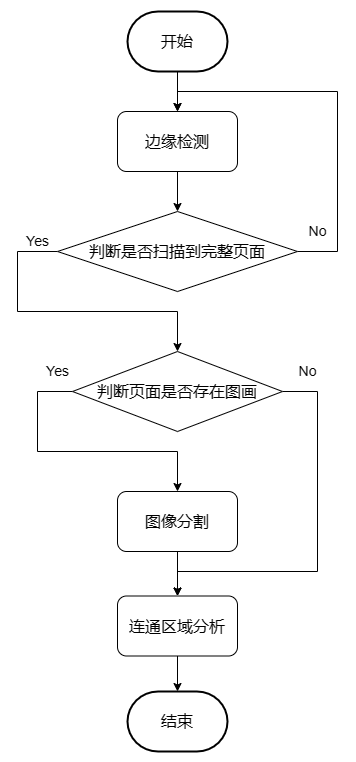

The diagram above was exported from draw.io. Its source (the exported page's mxGraphModel, read from the mxfile embedded in the PNG):
<mxGraphModel dx="2017" dy="1124" grid="1" gridSize="10" guides="1" tooltips="1" connect="1" arrows="1" fold="1" page="1" pageScale="1" pageWidth="827" pageHeight="1169" math="0" shadow="0">
  <root>
    <mxCell id="0" />
    <mxCell id="1" parent="0" />
    <mxCell id="Z1ZvzYNeSh9PK195ItK9-7" value="" style="edgeStyle=orthogonalEdgeStyle;rounded=0;orthogonalLoop=1;jettySize=auto;html=1;fontSize=16;" edge="1" parent="1" source="Z1ZvzYNeSh9PK195ItK9-1" target="Z1ZvzYNeSh9PK195ItK9-3">
      <mxGeometry relative="1" as="geometry" />
    </mxCell>
    <mxCell id="Z1ZvzYNeSh9PK195ItK9-1" value="开始" style="strokeWidth=2;html=1;shape=mxgraph.flowchart.terminator;whiteSpace=wrap;fontSize=16;" vertex="1" parent="1">
      <mxGeometry x="350" y="100" width="100" height="60" as="geometry" />
    </mxCell>
    <mxCell id="Z1ZvzYNeSh9PK195ItK9-2" value="结束" style="strokeWidth=2;html=1;shape=mxgraph.flowchart.terminator;whiteSpace=wrap;fontSize=16;" vertex="1" parent="1">
      <mxGeometry x="350" y="780" width="100" height="60" as="geometry" />
    </mxCell>
    <mxCell id="Z1ZvzYNeSh9PK195ItK9-15" value="" style="edgeStyle=orthogonalEdgeStyle;rounded=0;orthogonalLoop=1;jettySize=auto;html=1;" edge="1" parent="1" source="Z1ZvzYNeSh9PK195ItK9-3" target="Z1ZvzYNeSh9PK195ItK9-14">
      <mxGeometry relative="1" as="geometry" />
    </mxCell>
    <mxCell id="Z1ZvzYNeSh9PK195ItK9-3" value="边缘检测" style="rounded=1;whiteSpace=wrap;html=1;fontSize=16;" vertex="1" parent="1">
      <mxGeometry x="340" y="200" width="120" height="60" as="geometry" />
    </mxCell>
    <mxCell id="Z1ZvzYNeSh9PK195ItK9-9" style="edgeStyle=orthogonalEdgeStyle;rounded=0;orthogonalLoop=1;jettySize=auto;html=1;entryX=0.5;entryY=0;entryDx=0;entryDy=0;fontSize=16;" edge="1" parent="1" source="Z1ZvzYNeSh9PK195ItK9-4" target="Z1ZvzYNeSh9PK195ItK9-5">
      <mxGeometry relative="1" as="geometry">
        <Array as="points">
          <mxPoint x="260" y="480" />
          <mxPoint x="260" y="540" />
          <mxPoint x="400" y="540" />
        </Array>
      </mxGeometry>
    </mxCell>
    <mxCell id="Z1ZvzYNeSh9PK195ItK9-13" style="edgeStyle=orthogonalEdgeStyle;rounded=0;orthogonalLoop=1;jettySize=auto;html=1;entryX=0.5;entryY=0;entryDx=0;entryDy=0;fontSize=16;" edge="1" parent="1" source="Z1ZvzYNeSh9PK195ItK9-4" target="Z1ZvzYNeSh9PK195ItK9-6">
      <mxGeometry relative="1" as="geometry">
        <mxPoint x="400" y="680" as="targetPoint" />
        <Array as="points">
          <mxPoint x="540" y="480" />
          <mxPoint x="540" y="660" />
          <mxPoint x="400" y="660" />
        </Array>
      </mxGeometry>
    </mxCell>
    <mxCell id="Z1ZvzYNeSh9PK195ItK9-4" value="判断页面是否存在图画" style="rhombus;whiteSpace=wrap;html=1;fontSize=16;" vertex="1" parent="1">
      <mxGeometry x="295" y="440" width="210" height="80" as="geometry" />
    </mxCell>
    <mxCell id="Z1ZvzYNeSh9PK195ItK9-11" value="" style="edgeStyle=orthogonalEdgeStyle;rounded=0;orthogonalLoop=1;jettySize=auto;html=1;fontSize=16;" edge="1" parent="1" source="Z1ZvzYNeSh9PK195ItK9-5" target="Z1ZvzYNeSh9PK195ItK9-6">
      <mxGeometry relative="1" as="geometry">
        <Array as="points">
          <mxPoint x="400" y="690" />
          <mxPoint x="400" y="690" />
        </Array>
      </mxGeometry>
    </mxCell>
    <mxCell id="Z1ZvzYNeSh9PK195ItK9-5" value="图像分割" style="rounded=1;whiteSpace=wrap;html=1;fontSize=16;" vertex="1" parent="1">
      <mxGeometry x="340" y="580" width="120" height="60" as="geometry" />
    </mxCell>
    <mxCell id="Z1ZvzYNeSh9PK195ItK9-12" value="" style="edgeStyle=orthogonalEdgeStyle;rounded=0;orthogonalLoop=1;jettySize=auto;html=1;fontSize=16;" edge="1" parent="1" source="Z1ZvzYNeSh9PK195ItK9-6" target="Z1ZvzYNeSh9PK195ItK9-2">
      <mxGeometry relative="1" as="geometry" />
    </mxCell>
    <mxCell id="Z1ZvzYNeSh9PK195ItK9-6" value="连通区域分析" style="rounded=1;whiteSpace=wrap;html=1;fontSize=16;" vertex="1" parent="1">
      <mxGeometry x="340" y="684.5" width="120" height="60" as="geometry" />
    </mxCell>
    <mxCell id="Z1ZvzYNeSh9PK195ItK9-16" style="edgeStyle=orthogonalEdgeStyle;rounded=0;orthogonalLoop=1;jettySize=auto;html=1;entryX=0.5;entryY=0;entryDx=0;entryDy=0;" edge="1" parent="1" source="Z1ZvzYNeSh9PK195ItK9-14" target="Z1ZvzYNeSh9PK195ItK9-4">
      <mxGeometry relative="1" as="geometry">
        <Array as="points">
          <mxPoint x="240" y="340" />
          <mxPoint x="240" y="400" />
          <mxPoint x="400" y="400" />
        </Array>
      </mxGeometry>
    </mxCell>
    <mxCell id="Z1ZvzYNeSh9PK195ItK9-17" style="edgeStyle=orthogonalEdgeStyle;rounded=0;orthogonalLoop=1;jettySize=auto;html=1;entryX=0.5;entryY=0;entryDx=0;entryDy=0;" edge="1" parent="1" source="Z1ZvzYNeSh9PK195ItK9-14" target="Z1ZvzYNeSh9PK195ItK9-3">
      <mxGeometry relative="1" as="geometry">
        <mxPoint x="400" y="190" as="targetPoint" />
        <Array as="points">
          <mxPoint x="560" y="340" />
          <mxPoint x="560" y="180" />
          <mxPoint x="400" y="180" />
        </Array>
      </mxGeometry>
    </mxCell>
    <mxCell id="Z1ZvzYNeSh9PK195ItK9-14" value="判断是否扫描到完整页面" style="rhombus;whiteSpace=wrap;html=1;fontSize=16;" vertex="1" parent="1">
      <mxGeometry x="280" y="300" width="240" height="80" as="geometry" />
    </mxCell>
    <mxCell id="Z1ZvzYNeSh9PK195ItK9-18" value="Yes" style="text;html=1;align=center;verticalAlign=middle;resizable=0;points=[];autosize=1;strokeColor=none;fillColor=none;fontSize=14;" vertex="1" parent="1">
      <mxGeometry x="235" y="315" width="50" height="30" as="geometry" />
    </mxCell>
    <mxCell id="Z1ZvzYNeSh9PK195ItK9-19" value="No" style="text;html=1;align=center;verticalAlign=middle;resizable=0;points=[];autosize=1;strokeColor=none;fillColor=none;fontSize=14;" vertex="1" parent="1">
      <mxGeometry x="520" y="305" width="40" height="30" as="geometry" />
    </mxCell>
    <mxCell id="Z1ZvzYNeSh9PK195ItK9-20" value="Yes" style="text;html=1;align=center;verticalAlign=middle;resizable=0;points=[];autosize=1;strokeColor=none;fillColor=none;fontSize=14;" vertex="1" parent="1">
      <mxGeometry x="255" y="445" width="50" height="30" as="geometry" />
    </mxCell>
    <mxCell id="Z1ZvzYNeSh9PK195ItK9-21" value="No" style="text;html=1;align=center;verticalAlign=middle;resizable=0;points=[];autosize=1;strokeColor=none;fillColor=none;fontSize=14;" vertex="1" parent="1">
      <mxGeometry x="510" y="445" width="40" height="30" as="geometry" />
    </mxCell>
  </root>
</mxGraphModel>